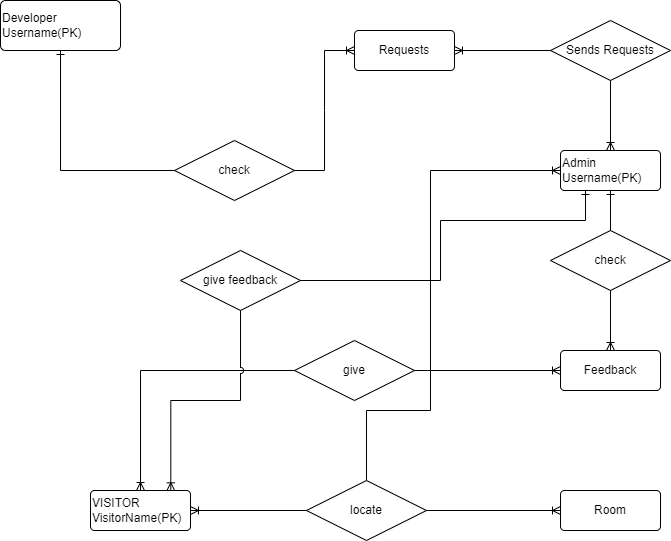

The diagram above was exported from draw.io. Its source (the exported page's mxGraphModel, read from the mxfile embedded in the PNG):
<mxGraphModel dx="1500" dy="2026" grid="1" gridSize="10" guides="1" tooltips="1" connect="1" arrows="1" fold="1" page="1" pageScale="1" pageWidth="827" pageHeight="1169" math="0" shadow="0">
  <root>
    <mxCell id="0" />
    <mxCell id="1" parent="0" />
    <mxCell id="Oip36DXZBRSePVIo5cV_-1" value="VISITOR&lt;br&gt;VisitorName(PK)" style="rounded=1;arcSize=10;whiteSpace=wrap;html=1;align=left;" parent="1" vertex="1">
      <mxGeometry x="140" y="-200" width="100" height="40" as="geometry" />
    </mxCell>
    <mxCell id="Oip36DXZBRSePVIo5cV_-26" value="locate" style="shape=rhombus;perimeter=rhombusPerimeter;whiteSpace=wrap;html=1;align=center;" parent="1" vertex="1">
      <mxGeometry x="356" y="-210" width="120" height="60" as="geometry" />
    </mxCell>
    <mxCell id="Oip36DXZBRSePVIo5cV_-32" value="" style="fontSize=12;html=1;endArrow=ERoneToMany;entryX=1;entryY=0.5;entryDx=0;entryDy=0;exitX=0;exitY=0.5;exitDx=0;exitDy=0;rounded=0;" parent="1" source="Oip36DXZBRSePVIo5cV_-26" target="Oip36DXZBRSePVIo5cV_-1" edge="1">
      <mxGeometry width="100" height="100" relative="1" as="geometry">
        <mxPoint x="130" y="-30" as="sourcePoint" />
        <mxPoint x="230" y="-130" as="targetPoint" />
      </mxGeometry>
    </mxCell>
    <mxCell id="Oip36DXZBRSePVIo5cV_-34" value="Room" style="rounded=1;arcSize=10;whiteSpace=wrap;html=1;align=center;" parent="1" vertex="1">
      <mxGeometry x="610" y="-200" width="100" height="40" as="geometry" />
    </mxCell>
    <mxCell id="Oip36DXZBRSePVIo5cV_-35" value="" style="fontSize=12;html=1;endArrow=ERoneToMany;entryX=0;entryY=0.5;entryDx=0;entryDy=0;exitX=1;exitY=0.5;exitDx=0;exitDy=0;rounded=0;" parent="1" source="Oip36DXZBRSePVIo5cV_-26" target="Oip36DXZBRSePVIo5cV_-34" edge="1">
      <mxGeometry width="100" height="100" relative="1" as="geometry">
        <mxPoint x="456" y="-210" as="sourcePoint" />
        <mxPoint x="456" y="-360" as="targetPoint" />
      </mxGeometry>
    </mxCell>
    <mxCell id="Oip36DXZBRSePVIo5cV_-49" value="give" style="shape=rhombus;perimeter=rhombusPerimeter;whiteSpace=wrap;html=1;align=center;" parent="1" vertex="1">
      <mxGeometry x="344" y="-350" width="120" height="60" as="geometry" />
    </mxCell>
    <mxCell id="Oip36DXZBRSePVIo5cV_-51" value="Feedback" style="rounded=1;arcSize=10;whiteSpace=wrap;html=1;align=center;" parent="1" vertex="1">
      <mxGeometry x="610" y="-340" width="100" height="40" as="geometry" />
    </mxCell>
    <mxCell id="Oip36DXZBRSePVIo5cV_-52" value="" style="edgeStyle=orthogonalEdgeStyle;fontSize=12;html=1;endArrow=ERoneToMany;strokeColor=#000000;exitX=0;exitY=0.5;exitDx=0;exitDy=0;entryX=0.5;entryY=0;entryDx=0;entryDy=0;rounded=0;" parent="1" source="Oip36DXZBRSePVIo5cV_-49" target="Oip36DXZBRSePVIo5cV_-1" edge="1">
      <mxGeometry width="100" height="100" relative="1" as="geometry">
        <mxPoint x="200" y="-290" as="sourcePoint" />
        <mxPoint x="210" y="-360" as="targetPoint" />
      </mxGeometry>
    </mxCell>
    <mxCell id="Oip36DXZBRSePVIo5cV_-53" value="" style="edgeStyle=orthogonalEdgeStyle;fontSize=12;html=1;endArrow=ERoneToMany;strokeColor=#000000;entryX=0;entryY=0.5;entryDx=0;entryDy=0;exitX=1;exitY=0.5;exitDx=0;exitDy=0;" parent="1" source="Oip36DXZBRSePVIo5cV_-49" target="Oip36DXZBRSePVIo5cV_-51" edge="1">
      <mxGeometry width="100" height="100" relative="1" as="geometry">
        <mxPoint x="350" y="-290" as="sourcePoint" />
        <mxPoint x="200" y="-190" as="targetPoint" />
      </mxGeometry>
    </mxCell>
    <mxCell id="Oip36DXZBRSePVIo5cV_-54" value="Admin&lt;br&gt;Username(PK)" style="rounded=1;arcSize=10;whiteSpace=wrap;html=1;align=left;" parent="1" vertex="1">
      <mxGeometry x="610" y="-540" width="100" height="40" as="geometry" />
    </mxCell>
    <mxCell id="Oip36DXZBRSePVIo5cV_-55" value="check" style="shape=rhombus;perimeter=rhombusPerimeter;whiteSpace=wrap;html=1;align=center;" parent="1" vertex="1">
      <mxGeometry x="600" y="-460" width="120" height="60" as="geometry" />
    </mxCell>
    <mxCell id="Oip36DXZBRSePVIo5cV_-56" value="" style="fontSize=12;html=1;endArrow=ERone;endFill=1;strokeColor=#000000;entryX=0.5;entryY=1;entryDx=0;entryDy=0;exitX=0.5;exitY=0;exitDx=0;exitDy=0;" parent="1" source="Oip36DXZBRSePVIo5cV_-55" target="Oip36DXZBRSePVIo5cV_-54" edge="1">
      <mxGeometry width="100" height="100" relative="1" as="geometry">
        <mxPoint x="440" y="-430" as="sourcePoint" />
        <mxPoint x="540" y="-530" as="targetPoint" />
      </mxGeometry>
    </mxCell>
    <mxCell id="Oip36DXZBRSePVIo5cV_-57" value="" style="edgeStyle=orthogonalEdgeStyle;fontSize=12;html=1;endArrow=ERoneToMany;strokeColor=#000000;exitX=0.5;exitY=1;exitDx=0;exitDy=0;" parent="1" source="Oip36DXZBRSePVIo5cV_-55" target="Oip36DXZBRSePVIo5cV_-51" edge="1">
      <mxGeometry width="100" height="100" relative="1" as="geometry">
        <mxPoint x="470" y="-350" as="sourcePoint" />
        <mxPoint x="620" y="-350" as="targetPoint" />
      </mxGeometry>
    </mxCell>
    <mxCell id="z2xFD6lE-_FmIvlUfmI5-27" value="give feedback" style="shape=rhombus;perimeter=rhombusPerimeter;whiteSpace=wrap;html=1;align=center;" parent="1" vertex="1">
      <mxGeometry x="230" y="-440" width="120" height="60" as="geometry" />
    </mxCell>
    <mxCell id="z2xFD6lE-_FmIvlUfmI5-29" value="" style="edgeStyle=orthogonalEdgeStyle;fontSize=12;html=1;endArrow=ERoneToMany;strokeColor=#000000;exitX=0.5;exitY=1;exitDx=0;exitDy=0;jumpStyle=arc;rounded=0;entryX=0.803;entryY=0.008;entryDx=0;entryDy=0;entryPerimeter=0;" parent="1" source="z2xFD6lE-_FmIvlUfmI5-27" target="Oip36DXZBRSePVIo5cV_-1" edge="1">
      <mxGeometry width="100" height="100" relative="1" as="geometry">
        <mxPoint x="300" y="-430" as="sourcePoint" />
        <mxPoint x="221" y="-202" as="targetPoint" />
      </mxGeometry>
    </mxCell>
    <mxCell id="z2xFD6lE-_FmIvlUfmI5-32" value="" style="fontSize=12;html=1;endArrow=ERone;endFill=1;strokeColor=#000000;entryX=0.25;entryY=1;entryDx=0;entryDy=0;exitX=1;exitY=0.5;exitDx=0;exitDy=0;edgeStyle=orthogonalEdgeStyle;rounded=0;" parent="1" source="z2xFD6lE-_FmIvlUfmI5-27" target="Oip36DXZBRSePVIo5cV_-54" edge="1">
      <mxGeometry width="100" height="100" relative="1" as="geometry">
        <mxPoint x="564" y="-660" as="sourcePoint" />
        <mxPoint x="670" y="-490" as="targetPoint" />
        <Array as="points">
          <mxPoint x="490" y="-410" />
          <mxPoint x="490" y="-470" />
          <mxPoint x="635" y="-470" />
        </Array>
      </mxGeometry>
    </mxCell>
    <mxCell id="fOOEpU2PxFqt-Ii7E8K7-1" value="Developer&lt;br&gt;Username(PK)" style="rounded=1;arcSize=10;whiteSpace=wrap;html=1;align=left;" parent="1" vertex="1">
      <mxGeometry x="50" y="-690" width="120" height="50" as="geometry" />
    </mxCell>
    <mxCell id="fOOEpU2PxFqt-Ii7E8K7-2" value="check" style="shape=rhombus;perimeter=rhombusPerimeter;whiteSpace=wrap;html=1;align=center;" parent="1" vertex="1">
      <mxGeometry x="224" y="-550" width="120" height="60" as="geometry" />
    </mxCell>
    <mxCell id="fOOEpU2PxFqt-Ii7E8K7-12" value="" style="edgeStyle=orthogonalEdgeStyle;fontSize=12;html=1;endArrow=ERone;endFill=1;rounded=0;entryX=0.5;entryY=1;entryDx=0;entryDy=0;exitX=0;exitY=0.5;exitDx=0;exitDy=0;" parent="1" source="fOOEpU2PxFqt-Ii7E8K7-2" target="fOOEpU2PxFqt-Ii7E8K7-1" edge="1">
      <mxGeometry width="100" height="100" relative="1" as="geometry">
        <mxPoint x="100" y="-440" as="sourcePoint" />
        <mxPoint x="200" y="-540" as="targetPoint" />
      </mxGeometry>
    </mxCell>
    <mxCell id="fOOEpU2PxFqt-Ii7E8K7-14" value="Requests" style="rounded=1;arcSize=10;whiteSpace=wrap;html=1;align=center;" parent="1" vertex="1">
      <mxGeometry x="404" y="-660" width="100" height="40" as="geometry" />
    </mxCell>
    <mxCell id="fOOEpU2PxFqt-Ii7E8K7-15" value="" style="edgeStyle=entityRelationEdgeStyle;fontSize=12;html=1;endArrow=ERoneToMany;rounded=0;exitX=1;exitY=0.5;exitDx=0;exitDy=0;entryX=0;entryY=0.5;entryDx=0;entryDy=0;" parent="1" source="fOOEpU2PxFqt-Ii7E8K7-2" target="fOOEpU2PxFqt-Ii7E8K7-14" edge="1">
      <mxGeometry width="100" height="100" relative="1" as="geometry">
        <mxPoint x="380" y="-490" as="sourcePoint" />
        <mxPoint x="480" y="-590" as="targetPoint" />
      </mxGeometry>
    </mxCell>
    <mxCell id="fOOEpU2PxFqt-Ii7E8K7-16" value="Sends Requests" style="shape=rhombus;perimeter=rhombusPerimeter;whiteSpace=wrap;html=1;align=center;" parent="1" vertex="1">
      <mxGeometry x="600" y="-670" width="120" height="60" as="geometry" />
    </mxCell>
    <mxCell id="fOOEpU2PxFqt-Ii7E8K7-17" value="" style="fontSize=12;html=1;endArrow=ERoneToMany;rounded=0;exitX=0.5;exitY=1;exitDx=0;exitDy=0;entryX=0.5;entryY=0;entryDx=0;entryDy=0;" parent="1" source="fOOEpU2PxFqt-Ii7E8K7-16" target="Oip36DXZBRSePVIo5cV_-54" edge="1">
      <mxGeometry width="100" height="100" relative="1" as="geometry">
        <mxPoint x="490" y="-480" as="sourcePoint" />
        <mxPoint x="550" y="-600" as="targetPoint" />
      </mxGeometry>
    </mxCell>
    <mxCell id="fOOEpU2PxFqt-Ii7E8K7-18" value="" style="fontSize=12;html=1;endArrow=ERoneToMany;rounded=0;exitX=0;exitY=0.5;exitDx=0;exitDy=0;entryX=1;entryY=0.5;entryDx=0;entryDy=0;" parent="1" source="fOOEpU2PxFqt-Ii7E8K7-16" target="fOOEpU2PxFqt-Ii7E8K7-14" edge="1">
      <mxGeometry width="100" height="100" relative="1" as="geometry">
        <mxPoint x="570" y="-620" as="sourcePoint" />
        <mxPoint x="570" y="-550" as="targetPoint" />
      </mxGeometry>
    </mxCell>
    <mxCell id="fOOEpU2PxFqt-Ii7E8K7-21" value="" style="fontSize=12;html=1;endArrow=ERoneToMany;entryX=0;entryY=0.5;entryDx=0;entryDy=0;exitX=0.5;exitY=0;exitDx=0;exitDy=0;rounded=0;edgeStyle=orthogonalEdgeStyle;" parent="1" source="Oip36DXZBRSePVIo5cV_-26" target="Oip36DXZBRSePVIo5cV_-54" edge="1">
      <mxGeometry width="100" height="100" relative="1" as="geometry">
        <mxPoint x="366" y="-170" as="sourcePoint" />
        <mxPoint x="250" y="-170" as="targetPoint" />
        <Array as="points">
          <mxPoint x="416" y="-280" />
          <mxPoint x="480" y="-280" />
          <mxPoint x="480" y="-520" />
        </Array>
      </mxGeometry>
    </mxCell>
  </root>
</mxGraphModel>